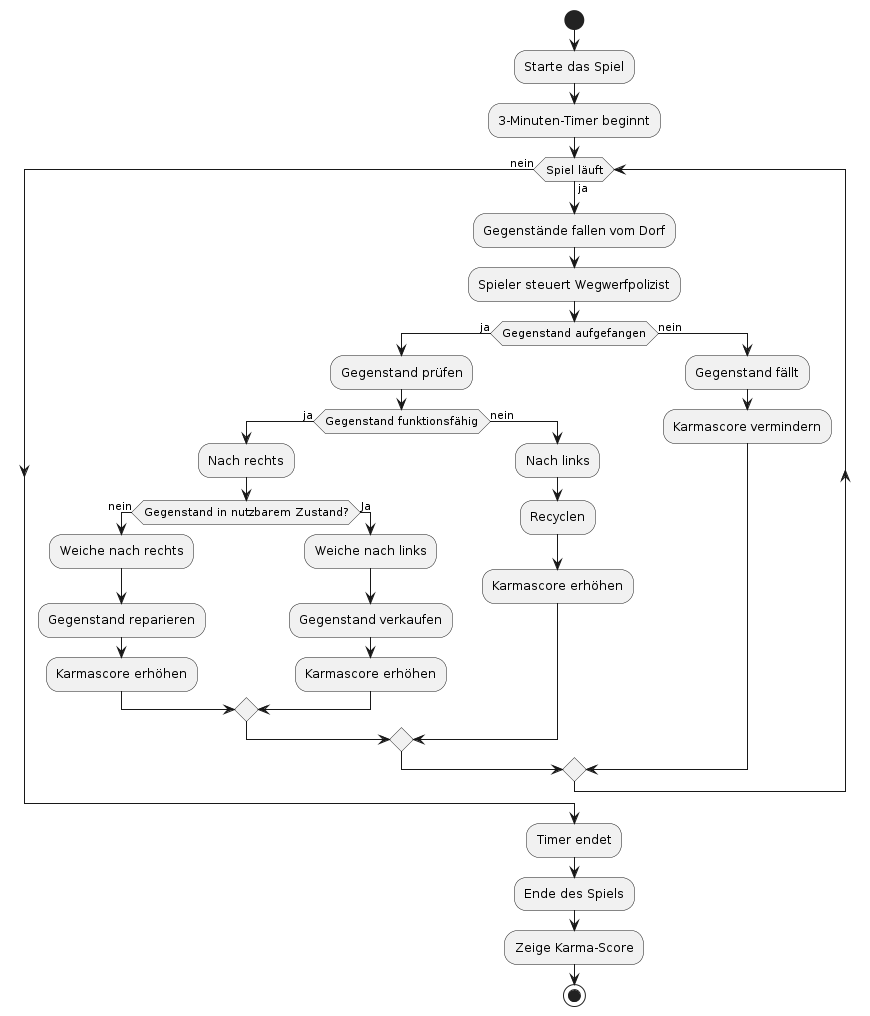

The diagram above was rendered by PlantUML. Its source (embedded in the PNG):
@startuml
start
:Starte das Spiel;
:3-Minuten-Timer beginnt;

while (Spiel läuft) is (ja)
  :Gegenstände fallen vom Dorf;
  :Spieler steuert Wegwerfpolizist;
  if (Gegenstand aufgefangen) then (ja)
    :Gegenstand prüfen;

    if (Gegenstand funktionsfähig) then (ja)
      :Nach rechts;
      if (Gegenstand in nutzbarem Zustand?) then (nein)
        :Weiche nach rechts;
        :Gegenstand reparieren;
        :Karmascore erhöhen;
      else (Ja)
        :Weiche nach links;
        :Gegenstand verkaufen;
        :Karmascore erhöhen;
      endif
    else (nein)
      :Nach links;
      :Recyclen;
      :Karmascore erhöhen;
    endif
  else (nein)
    :Gegenstand fällt;
    :Karmascore vermindern;
  endif
endwhile (nein)

:Timer endet;
:Ende des Spiels;
:Zeige Karma-Score;

stop
@enduml